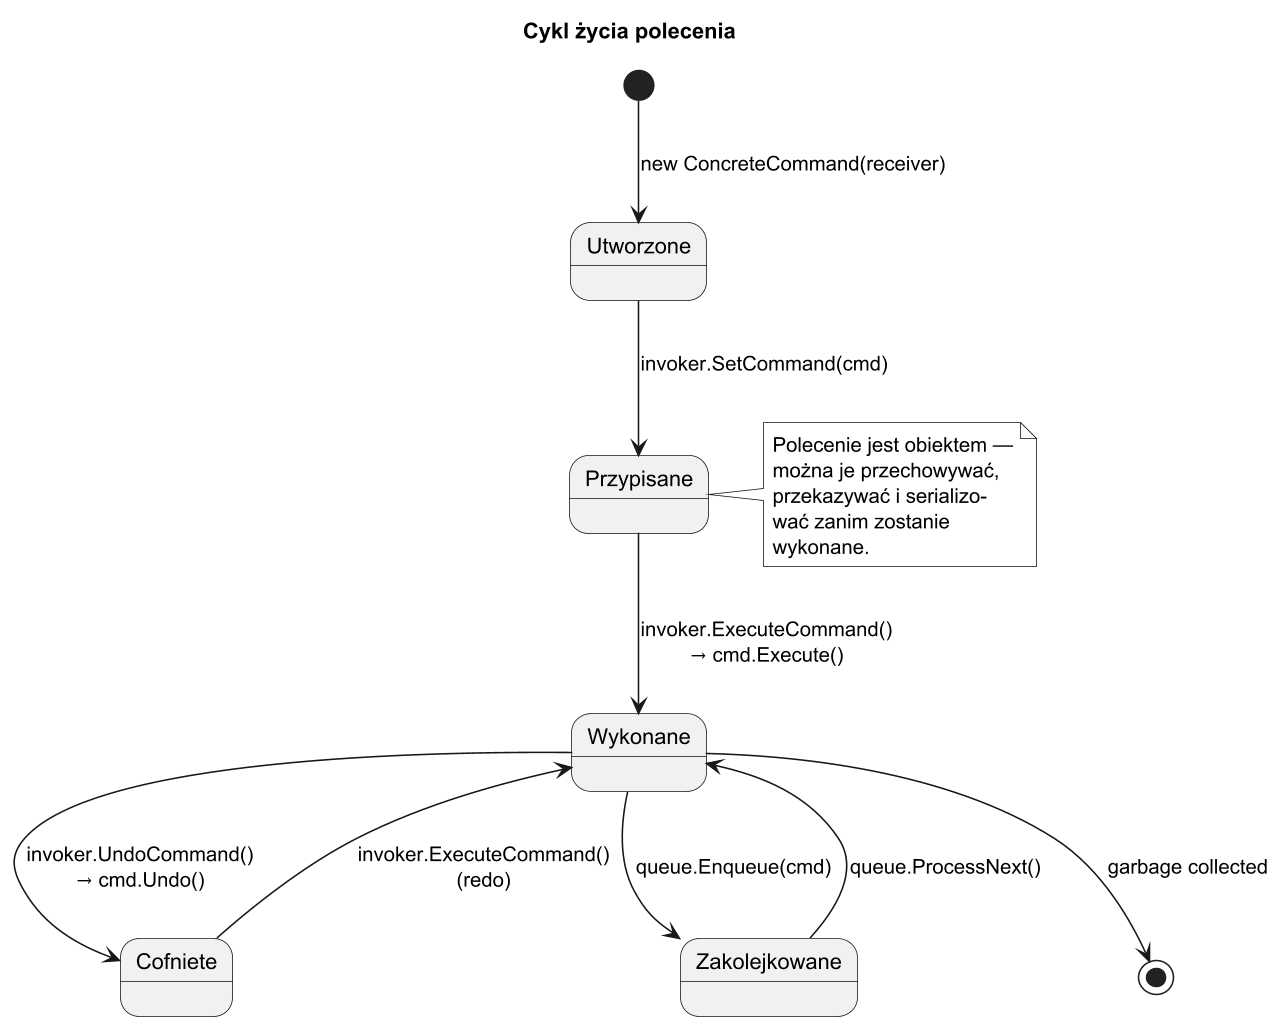

The diagram above was rendered by PlantUML. Its source (embedded in the PNG):
@startuml command_lifecycle
title Cykl życia polecenia

skinparam monochrome true
skinparam dpi 150

[*] --> Utworzone : new ConcreteCommand(receiver)

Utworzone --> Przypisane : invoker.SetCommand(cmd)

Przypisane --> Wykonane : invoker.ExecuteCommand()\n→ cmd.Execute()

Wykonane --> Cofniete : invoker.UndoCommand()\n→ cmd.Undo()

Cofniete --> Wykonane : invoker.ExecuteCommand()\n(redo)

Wykonane --> Zakolejkowane : queue.Enqueue(cmd)

Zakolejkowane --> Wykonane : queue.ProcessNext()

Wykonane --> [*] : garbage collected

note right of Przypisane
  Polecenie jest obiektem —
  można je przechowywać,
  przekazywać i serializo-
  wać zanim zostanie
  wykonane.
end note

@enduml